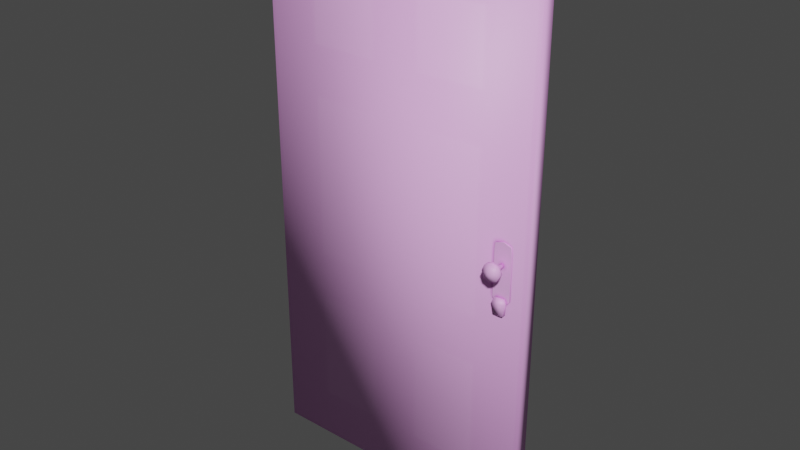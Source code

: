 # Source: wooden_door_01.blend  (saved by Blender 2.91.10; exported with 4.5.12 LTS)
import bpy
from mathutils import Matrix  # noqa: F401  (used for matrix-valued properties, if any)

bpy.ops.wm.read_factory_settings(use_empty=True)
scene = bpy.context.scene
scene.name = 'Scene'

# ---- collections
col_wooden_door_01_phy = bpy.data.collections.new('wooden_door_01_phy'); scene.collection.children.link(col_wooden_door_01_phy)
col_wooden_door_01_ref = bpy.data.collections.new('wooden_door_01_ref'); scene.collection.children.link(col_wooden_door_01_ref)

# ---- images (referenced by path relative to the original .blend; pixels are not part of the script)
import os
ASSET_DIR = os.environ.get("B2B_ASSET_DIR", "")  # directory of the original .blend (textures are referenced by path, not embedded)
HERE = os.path.dirname(os.path.abspath(__file__))  # packed textures are extracted next to this script under _unpacked/

def load_image(name, relpath, width, height, colorspace="sRGB"):
    """Load a texture the original file referenced (path relative to the .blend, or extracted next to this script)."""
    p = next((c for c in (os.path.join(HERE, relpath), os.path.join(ASSET_DIR, relpath)) if relpath and os.path.exists(c)), "")
    if p:
        img = bpy.data.images.load(p, check_existing=True)
        img.name = name
    else:  # same state as the original file: an image datablock whose file is absent (Cycles renders it pink)
        img = bpy.data.images.new(name, width, height)
        img.source = "FILE"
        img.filepath = "//" + (relpath or name)
    img.colorspace_settings.name = colorspace
    return img
img_untitled_002 = load_image('Untitled.002', '', 1024, 1024, 'sRGB')
img_untitled_001 = load_image('Untitled.001', 'wooden_door_01.png', 1024, 1024, 'sRGB')

# ---- materials (node trees are filled in below, after node groups)
mat_wooden_door_01 = bpy.data.materials.new('wooden_door_01')

# ---- material node trees
mat_wooden_door_01.use_nodes = True; mat_wooden_door_01.node_tree.nodes.clear()
_N = mat_wooden_door_01.node_tree.nodes; _L = mat_wooden_door_01.node_tree.links
n0 = _N.new('ShaderNodeBsdfPrincipled'); n0.name = 'Principled BSDF'; n0.location = (10, 300)
n0.distribution = 'GGX'
n0.subsurface_method = 'BURLEY'
n0.inputs[3].default_value = 1.45
n0.inputs[27].default_value = (0.0, 0.0, 0.0, 1.0)
n0.inputs[28].default_value = 1.0
n1 = _N.new('ShaderNodeOutputMaterial'); n1.name = 'Material Output'; n1.location = (300, 300)
n2 = _N.new('ShaderNodeAmbientOcclusion'); n2.name = 'Ambient Occlusion'; n2.location = (-529, 25)
n3 = _N.new('ShaderNodeMix'); n3.name = 'Mix'; n3.location = (-251, 182)
n3.data_type = 'RGBA'
n4 = _N.new('ShaderNodeTexImage'); n4.name = 'Image Texture.001'; n4.location = (-539, 305)
n4.image = img_untitled_002
n5 = _N.new('ShaderNodeTexImage'); n5.name = 'Image Texture'; n5.location = (-836, 381)
n5.image = img_untitled_001
_L.new(n0.outputs[0], n1.inputs[0])
_L.new(n2.outputs[0], n3.inputs[7])
_L.new(n4.outputs[0], n3.inputs[6])
_L.new(n3.outputs[2], n0.inputs[0])
n1.is_active_output = True

# ---- world
world_world = bpy.data.worlds.new('World'); scene.world = world_world
world_world.use_nodes = True; world_world.node_tree.nodes.clear()
_N = world_world.node_tree.nodes; _L = world_world.node_tree.links
n0 = _N.new('ShaderNodeOutputWorld'); n0.name = 'World Output'; n0.location = (300, 300)
n1 = _N.new('ShaderNodeBackground'); n1.name = 'Background'; n1.location = (10, 300)
n1.inputs[0].default_value = (0.05088, 0.05088, 0.05088, 1.0)
_L.new(n1.outputs[0], n0.inputs[0])
n0.is_active_output = True
world_world.color = (0.05088, 0.05088, 0.05088)
world_world.use_sun_shadow = False
world_world.sun_shadow_jitter_overblur = 0.0

# ---- meshes
me_plane = bpy.data.meshes.new('Plane')
me_plane.from_pydata([(0.344, -0.4469, 0.02932), (17.94, -0.4469, 0.02932), (0.344, -0.4469, 33.54), (17.94, -0.4469, 33.54), (17.94, 0.4176, 33.54), (0.344, 0.4176, 33.54), (17.94, 0.4176, 0.02932), (0.344, 0.4176, 0.02932)], [], [(0, 1, 3, 2), (6, 4, 3, 1), (5, 7, 0, 2), (7, 5, 4, 6), (7, 6, 1, 0), (4, 5, 2, 3)])
me_plane.polygons.foreach_set('use_smooth', [True] * 6)
_uv = me_plane.uv_layers.new(name='UVMap')
_uv.uv.foreach_set('vector', [0.0, 0.0, 0.0, 0.0, 0.0, 0.0, 0.0, 0.0, 0.0, 0.0, 0.0, 0.0, 0.0, 0.0, 0.0, 0.0, 0.0, 0.0, 0.0, 0.0, 0.0, 0.0, 0.0, 0.0, 0.0, 0.0, 0.0, 0.0, 0.0, 0.0, 0.0, 0.0, 0.0, 0.0, 0.0, 0.0, 0.0, 0.0, 0.0, 0.0, 0.0, 0.0, 0.0, 0.0, 0.0, 0.0, 0.0, 0.0])
_uv = me_plane.uv_layers.new(name='bake')
_uv.uv.foreach_set('vector', [0.9314, 4.075e-08, 0.4657, 0.0, 0.4657, 0.8868, 0.9314, 0.8868, 0.9543, 0.0, 0.9543, 0.8868, 0.9771, 0.8868, 0.9771, 1.979e-09, 0.9543, 0.8868, 0.9543, 1.979e-09, 0.9314, 0.0, 0.9314, 0.8868, 5.96e-08, 0.0, 0.0, 0.8868, 0.4657, 0.8868, 0.4657, 4.075e-08, 1.0, 0.9314, 1.0, 0.4657, 0.9771, 0.4657, 0.9771, 0.9314, 1.0, 0.4657, 1.0, 0.0, 0.9771, 0.0, 0.9771, 0.4657])
_uv.active_render = True
me_plane.materials.append(mat_wooden_door_01)
me_plane.use_remesh_fix_poles = True
me_plane.use_remesh_preserve_attributes = False
me_plane.use_mirror_vertex_groups = False
me_plane.update()
me_plane_001 = bpy.data.meshes.new('Plane.001')
me_plane_001.from_pydata([(17.92, -0.4064, 33.63), (0.3658, -0.4064, 33.63), (17.92, -0.4064, 0.0), (0.3658, -0.4064, 0.0), (17.92, -0.4064, 13.08), (0.3658, -0.4064, 13.08), (9.144, -0.4064, 33.63), (15.0, -0.4064, 13.08), (15.0, -0.4064, 26.32), (3.292, -0.4064, 30.71), (7.681, -0.4064, 30.71), (10.61, -0.4064, 30.71), (10.61, -0.4064, 23.39), (7.681, -0.4064, 10.15), (10.61, -0.4064, 10.15), (15.0, -0.4064, 10.15), (15.0, -0.4064, 2.926), (3.699, -0.1376, 13.48), (7.274, -0.1376, 13.48), (3.699, -0.1376, 26.72), (7.274, -0.1376, 26.72), (3.699, -0.1376, 22.98), (7.274, -0.1376, 22.98), (11.01, -0.1376, 13.48), (14.59, -0.1376, 13.48), (11.01, -0.1376, 26.72), (14.59, -0.1376, 26.72), (11.01, -0.1376, 22.98), (14.59, -0.1376, 22.98), (3.699, -0.1376, 30.3), (7.274, -0.1376, 30.3), (11.01, -0.1376, 30.3), (14.59, -0.1376, 30.3), (3.699, -0.1376, 9.743), (3.699, -0.1376, 3.334), (7.274, -0.1376, 9.743), (7.274, -0.1376, 3.334), (11.01, -0.1376, 9.743), (11.01, -0.1376, 3.334), (14.59, -0.1376, 9.743), (14.59, -0.1376, 3.334), (3.292, -0.4064, 13.08), (7.681, -0.4064, 13.08), (3.292, -0.4064, 26.32), (7.681, -0.4064, 26.32), (3.292, -0.4064, 23.39), (7.681, -0.4064, 23.39), (10.61, -0.4064, 13.08), (10.61, -0.4064, 26.32), (15.0, -0.4064, 23.39), (15.0, -0.4064, 30.71), (3.292, -0.4064, 10.15), (3.292, -0.4064, 2.926), (7.681, -0.4064, 2.926), (10.61, -0.4064, 2.926), (16.46, -1.615, 17.62), (16.07, -1.615, 17.46), (15.92, -1.615, 17.08), (16.07, -1.615, 16.7), (16.46, -1.615, 16.54), (16.84, -1.615, 16.7), (17.0, -1.615, 17.08), (16.84, -1.615, 17.46), (16.46, -1.801, 17.08), (17.0, -1.319, 17.08), (16.84, -1.319, 16.7), (16.46, -1.319, 16.54), (16.08, -1.319, 16.7), (15.92, -1.319, 17.08), (16.08, -1.319, 17.46), (16.46, -1.319, 17.62), (16.84, -1.319, 17.46), (16.63, -1.047, 17.08), (16.58, -1.047, 16.96), (16.46, -1.047, 16.91), (16.34, -1.047, 16.96), (16.29, -1.047, 17.08), (16.34, -1.047, 17.2), (16.46, -1.047, 17.25), (16.58, -1.047, 17.2), (16.57, -0.521, 17.08), (16.54, -0.521, 17.0), (16.46, -0.521, 16.97), (16.38, -0.521, 17.0), (16.35, -0.521, 17.08), (16.38, -0.521, 17.16), (16.46, -0.521, 17.19), (16.54, -0.521, 17.16), (15.96, -0.5532, 18.28), (17.0, -0.5532, 15.05), (17.0, -0.5532, 17.89), (16.96, -0.5532, 18.28), (16.17, -0.5532, 14.76), (16.75, -0.4021, 14.76), (17.0, -0.4021, 15.05), (15.92, -0.4021, 15.05), (16.16, -0.5368, 15.16), (16.16, -0.7155, 15.16), (16.1, -0.8693, 14.93), (16.82, -0.5368, 14.93), (16.1, -0.5368, 14.93), (16.76, -0.5368, 15.16), (16.82, -0.8693, 14.93), (16.76, -0.7155, 15.16), (16.16, -0.7625, 14.19), (16.46, -0.6883, 14.09), (16.76, -0.7625, 14.19), (16.16, -0.5368, 14.19), (16.46, -0.5368, 14.09), (16.76, -0.5368, 14.19), (16.46, -0.5532, 18.44), (15.92, -0.5532, 17.89), (16.75, -0.5532, 14.76), (15.92, -0.5532, 15.05), (16.46, -0.4021, 18.44), (15.96, -0.4021, 18.28), (15.92, -0.4021, 17.89), (17.0, -0.4021, 17.89), (16.96, -0.4021, 18.28), (16.17, -0.4021, 14.76), (17.92, 0.4064, 33.63), (0.3658, 0.4064, 33.63), (17.92, 0.4064, 0.0), (0.3658, 0.4064, 0.0), (17.92, 0.4064, 13.08), (0.3658, 0.4064, 13.08), (9.144, 0.4064, 33.63), (15.0, 0.4064, 13.08), (15.0, 0.4064, 26.32), (3.292, 0.4064, 30.71), (7.681, 0.4064, 30.71), (10.61, 0.4064, 30.71), (10.61, 0.4064, 23.39), (7.681, 0.4064, 10.15), (10.61, 0.4064, 10.15), (15.0, 0.4064, 10.15), (15.0, 0.4064, 2.926), (3.699, 0.1376, 13.48), (7.274, 0.1376, 13.48), (3.699, 0.1376, 26.72), (7.274, 0.1376, 26.72), (3.699, 0.1376, 22.98), (7.274, 0.1376, 22.98), (11.01, 0.1376, 13.48), (14.59, 0.1376, 13.48), (11.01, 0.1376, 26.72), (14.59, 0.1376, 26.72), (11.01, 0.1376, 22.98), (14.59, 0.1376, 22.98), (3.699, 0.1376, 30.3), (7.274, 0.1376, 30.3), (11.01, 0.1376, 30.3), (14.59, 0.1376, 30.3), (3.699, 0.1376, 9.743), (3.699, 0.1376, 3.334), (7.274, 0.1376, 9.743), (7.274, 0.1376, 3.334), (11.01, 0.1376, 9.743), (11.01, 0.1376, 3.334), (14.59, 0.1376, 9.743), (14.59, 0.1376, 3.334), (3.292, 0.4064, 13.08), (7.681, 0.4064, 13.08), (3.292, 0.4064, 26.32), (7.681, 0.4064, 26.32), (3.292, 0.4064, 23.39), (7.681, 0.4064, 23.39), (10.61, 0.4064, 13.08), (10.61, 0.4064, 26.32), (15.0, 0.4064, 23.39), (15.0, 0.4064, 30.71), (3.292, 0.4064, 10.15), (3.292, 0.4064, 2.926), (7.681, 0.4064, 2.926), (10.61, 0.4064, 2.926), (16.46, 1.615, 17.62), (16.07, 1.615, 17.46), (15.92, 1.615, 17.08), (16.07, 1.615, 16.7), (16.46, 1.615, 16.54), (16.84, 1.615, 16.7), (17.0, 1.615, 17.08), (16.84, 1.615, 17.46), (16.46, 1.801, 17.08), (17.0, 1.319, 17.08), (16.84, 1.319, 16.7), (16.46, 1.319, 16.54), (16.08, 1.319, 16.7), (15.92, 1.319, 17.08), (16.08, 1.319, 17.46), (16.46, 1.319, 17.62), (16.84, 1.319, 17.46), (16.63, 1.047, 17.08), (16.58, 1.047, 16.96), (16.46, 1.047, 16.91), (16.34, 1.047, 16.96), (16.29, 1.047, 17.08), (16.34, 1.047, 17.2), (16.46, 1.047, 17.25), (16.58, 1.047, 17.2), (16.57, 0.521, 17.08), (16.54, 0.521, 17.0), (16.46, 0.521, 16.97), (16.38, 0.521, 17.0), (16.35, 0.521, 17.08), (16.38, 0.521, 17.16), (16.46, 0.521, 17.19), (16.54, 0.521, 17.16), (15.96, 0.5532, 18.28), (17.0, 0.5532, 15.05), (17.0, 0.5532, 17.89), (16.96, 0.5532, 18.28), (16.17, 0.5532, 14.76), (16.75, 0.4021, 14.76), (17.0, 0.4021, 15.05), (15.92, 0.4021, 15.05), (16.16, 0.5368, 15.16), (16.16, 0.7155, 15.16), (16.1, 0.8693, 14.93), (16.82, 0.5368, 14.93), (16.1, 0.5368, 14.93), (16.76, 0.5368, 15.16), (16.82, 0.8693, 14.93), (16.76, 0.7155, 15.16), (16.16, 0.7625, 14.19), (16.46, 0.6883, 14.09), (16.76, 0.7625, 14.19), (16.16, 0.5368, 14.19), (16.46, 0.5368, 14.09), (16.76, 0.5368, 14.19), (16.46, 0.5532, 18.44), (15.92, 0.5532, 17.89), (16.75, 0.5532, 14.76), (15.92, 0.5532, 15.05), (16.46, 0.4021, 18.44), (15.96, 0.4021, 18.28), (15.92, 0.4021, 17.89), (17.0, 0.4021, 17.89), (16.96, 0.4021, 18.28), (16.17, 0.4021, 14.76)], [], [(15, 4, 7), (53, 54, 14, 13), (42, 47, 12, 46), (44, 48, 11, 10), (49, 4, 0, 8), (5, 45, 43, 1), (9, 10, 6, 1), (5, 51, 41), (51, 13, 42, 41), (45, 46, 44, 43), (12, 49, 8, 48), (14, 15, 7, 47), (11, 50, 0, 6), (6, 10, 11), (1, 43, 9), (8, 0, 50), (42, 13, 14, 47), (46, 12, 48, 44), (5, 41, 45), (7, 4, 49), (2, 16, 54), (3, 53, 52), (3, 52, 51, 5), (16, 2, 4, 15), (3, 2, 54, 53), (19, 20, 30, 29), (23, 24, 28, 27), (17, 18, 22, 21), (25, 26, 32, 31), (38, 40, 39, 37), (34, 36, 35, 33), (17, 41, 42, 18), (19, 43, 44, 20), (21, 45, 41, 17), (18, 42, 46, 22), (23, 47, 7, 24), (25, 48, 8, 26), (27, 12, 47, 23), (24, 7, 49, 28), (29, 9, 43, 19), (20, 44, 10, 30), (31, 11, 48, 25), (26, 8, 50, 32), (32, 50, 11, 31), (30, 10, 9, 29), (28, 49, 12, 27), (22, 46, 45, 21), (33, 51, 52, 34), (36, 53, 13, 35), (37, 14, 54, 38), (40, 16, 15, 39), (38, 54, 16, 40), (39, 15, 14, 37), (34, 52, 53, 36), (35, 13, 51, 33), (62, 63, 61), (60, 63, 59), (58, 63, 57), (56, 63, 55), (55, 63, 62), (61, 63, 60), (59, 63, 58), (57, 63, 56), (61, 64, 71, 62), (59, 66, 65, 60), (57, 68, 67, 58), (55, 70, 69, 56), (62, 71, 70, 55), (60, 65, 64, 61), (58, 67, 66, 59), (56, 69, 68, 57), (69, 77, 76, 68), (67, 75, 74, 66), (65, 73, 72, 64), (71, 79, 78, 70), (68, 76, 75, 67), (66, 74, 73, 65), (64, 72, 79, 71), (70, 78, 77, 69), (79, 87, 86, 78), (78, 86, 85, 77), (76, 84, 83, 75), (74, 82, 81, 73), (72, 80, 87, 79), (77, 85, 84, 76), (75, 83, 82, 74), (73, 81, 80, 72), (92, 112, 89, 113), (91, 110, 90), (90, 111, 113, 89), (119, 95, 94, 93), (88, 111, 110), (90, 110, 111), (98, 97, 96, 100), (97, 103, 101, 96), (98, 102, 103, 97), (105, 104, 107, 108), (104, 106, 102, 98), (104, 98, 100, 107), (101, 103, 102, 99), (106, 105, 108, 109), (105, 106, 104), (102, 106, 109, 99), (89, 94, 117, 90), (88, 115, 116, 111), (92, 119, 93, 112), (111, 116, 95, 113), (113, 95, 119, 92), (91, 90, 117, 118), (112, 93, 94, 89), (110, 114, 115, 88), (110, 91, 118, 114), (122, 124, 4, 2), (121, 125, 5, 1), (120, 126, 6, 0), (126, 121, 1, 6), (124, 120, 0, 4), (123, 122, 2, 3), (125, 123, 3, 5), (135, 127, 124), (173, 133, 134, 174), (162, 166, 132, 167), (164, 130, 131, 168), (169, 128, 120, 124), (125, 121, 163, 165), (129, 121, 126, 130), (125, 161, 171), (171, 161, 162, 133), (165, 163, 164, 166), (132, 168, 128, 169), (134, 167, 127, 135), (131, 126, 120, 170), (126, 131, 130), (121, 129, 163), (128, 170, 120), (162, 167, 134, 133), (166, 164, 168, 132), (125, 165, 161), (127, 169, 124), (122, 174, 136), (123, 172, 173), (123, 125, 171, 172), (136, 135, 124, 122), (123, 173, 174, 122), (139, 149, 150, 140), (143, 147, 148, 144), (137, 141, 142, 138), (145, 151, 152, 146), (158, 157, 159, 160), (154, 153, 155, 156), (137, 138, 162, 161), (139, 140, 164, 163), (141, 137, 161, 165), (138, 142, 166, 162), (143, 144, 127, 167), (145, 146, 128, 168), (147, 143, 167, 132), (144, 148, 169, 127), (149, 139, 163, 129), (140, 150, 130, 164), (151, 145, 168, 131), (146, 152, 170, 128), (152, 151, 131, 170), (150, 149, 129, 130), (148, 147, 132, 169), (142, 141, 165, 166), (153, 154, 172, 171), (156, 155, 133, 173), (157, 158, 174, 134), (160, 159, 135, 136), (158, 160, 136, 174), (159, 157, 134, 135), (154, 156, 173, 172), (155, 153, 171, 133), (182, 181, 183), (180, 179, 183), (178, 177, 183), (176, 175, 183), (175, 182, 183), (181, 180, 183), (179, 178, 183), (177, 176, 183), (181, 182, 191, 184), (179, 180, 185, 186), (177, 178, 187, 188), (175, 176, 189, 190), (182, 175, 190, 191), (180, 181, 184, 185), (178, 179, 186, 187), (176, 177, 188, 189), (189, 188, 196, 197), (187, 186, 194, 195), (185, 184, 192, 193), (191, 190, 198, 199), (188, 187, 195, 196), (186, 185, 193, 194), (184, 191, 199, 192), (190, 189, 197, 198), (199, 198, 206, 207), (198, 197, 205, 206), (196, 195, 203, 204), (194, 193, 201, 202), (192, 199, 207, 200), (197, 196, 204, 205), (195, 194, 202, 203), (193, 192, 200, 201), (212, 233, 209, 232), (211, 210, 230), (210, 209, 233, 231), (239, 213, 214, 215), (208, 230, 231), (210, 231, 230), (218, 220, 216, 217), (217, 216, 221, 223), (218, 217, 223, 222), (225, 228, 227, 224), (224, 218, 222, 226), (224, 227, 220, 218), (221, 219, 222, 223), (226, 229, 228, 225), (225, 224, 226), (222, 219, 229, 226), (209, 210, 237, 214), (208, 231, 236, 235), (212, 232, 213, 239), (231, 233, 215, 236), (233, 212, 239, 215), (211, 238, 237, 210), (232, 209, 214, 213), (230, 208, 235, 234), (230, 234, 238, 211)])
me_plane_001.polygons.foreach_set('use_smooth', [0, 0, 0, 0, 0, 0, 0, 0, 0, 0, 0, 0, 0, 0, 0, 0, 0, 0, 0, 0, 0, 0, 0, 0, 0, 0, 0, 0, 0, 0, 0, 0, 0, 0, 0, 0, 0, 0, 0, 0, 0, 0, 0, 0, 0, 0, 0, 0, 0, 0, 0, 0, 0, 0, 0, 1, 1, 1, 1, 1, 1, 1, 1, 1, 1, 1, 1, 1, 1, 1, 1, 1, 1, 1, 1, 1, 1, 1, 1, 1, 1, 1, 1, 1, 1, 1, 1, 0, 0, 0, 0, 0, 0, 1, 1, 1, 1, 1, 1, 1, 1, 1, 1, 1, 1, 1, 1, 1, 1, 1, 1, 1, 0, 0, 0, 0, 0, 0, 0, 0, 0, 0, 0, 0, 0, 0, 0, 0, 0, 0, 0, 0, 0, 0, 0, 0, 0, 0, 0, 0, 0, 0, 0, 0, 0, 0, 0, 0, 0, 0, 0, 0, 0, 0, 0, 0, 0, 0, 0, 0, 0, 0, 0, 0, 0, 0, 0, 0, 0, 0, 0, 0, 0, 0, 1, 1, 1, 1, 1, 1, 1, 1, 1, 1, 1, 1, 1, 1, 1, 1, 1, 1, 1, 1, 1, 1, 1, 1, 1, 1, 1, 1, 1, 1, 1, 1, 0, 0, 0, 0, 0, 0, 1, 1, 1, 1, 1, 1, 1, 1, 1, 1, 1, 1, 1, 1, 1, 1, 1, 1, 1])
_uv = me_plane_001.uv_layers.new(name='UVMap')
_uv.uv.foreach_set('vector', [0.9102, 0.3022, 0.9946, 0.3886, 0.9095, 0.3885, 0.6927, 0.08681, 0.779, 0.08734, 0.7773, 0.3015, 0.6914, 0.301, 0.6913, 0.3876, 0.7768, 0.3881, 0.7758, 0.6914, 0.6905, 0.6918, 0.6891, 0.7785, 0.7752, 0.7777, 0.7751, 0.9088, 0.6888, 0.9092, 0.9072, 0.6921, 0.9946, 0.3886, 0.9909, 0.9951, 0.9064, 0.7787, 0.4727, 0.3875, 0.5585, 0.6913, 0.5582, 0.7782, 0.4726, 0.9951, 0.558, 0.9086, 0.6888, 0.9092, 0.7321, 0.9942, 0.4726, 0.9951, 0.4727, 0.3875, 0.5587, 0.3003, 0.5576, 0.3875, 0.5587, 0.3003, 0.6914, 0.301, 0.6913, 0.3876, 0.5576, 0.3875, 0.5585, 0.6913, 0.6905, 0.6918, 0.6891, 0.7785, 0.5582, 0.7782, 0.7758, 0.6914, 0.9072, 0.6921, 0.9064, 0.7787, 0.7752, 0.7777, 0.7773, 0.3015, 0.9102, 0.3022, 0.9095, 0.3885, 0.7768, 0.3881, 0.7751, 0.9088, 0.9059, 0.909, 0.9909, 0.9951, 0.7321, 0.9942, 0.7321, 0.9942, 0.6888, 0.9092, 0.7751, 0.9088, 0.4726, 0.9951, 0.5582, 0.7782, 0.558, 0.9086, 0.9064, 0.7787, 0.9909, 0.9951, 0.9059, 0.909, 0.6913, 0.3876, 0.6914, 0.301, 0.7773, 0.3015, 0.7768, 0.3881, 0.6905, 0.6918, 0.7758, 0.6914, 0.7752, 0.7777, 0.6891, 0.7785, 0.4727, 0.3875, 0.5576, 0.3875, 0.5585, 0.6913, 0.9095, 0.3885, 0.9946, 0.3886, 0.9072, 0.6921, 0.9977, 0.002174, 0.9109, 0.08784, 0.779, 0.08734, 0.4726, -0.002002, 0.6927, 0.08681, 0.5595, 0.08526, 0.4726, -0.002002, 0.5595, 0.08526, 0.5587, 0.3003, 0.4727, 0.3875, 0.9109, 0.08784, 0.9977, 0.002174, 0.9946, 0.3886, 0.9102, 0.3022, 0.4726, -0.002002, 0.9977, 0.002174, 0.779, 0.08734, 0.6927, 0.08681, 0.5722, 0.7926, 0.6745, 0.7923, 0.6749, 0.8949, 0.5724, 0.8947, 0.7906, 0.4028, 0.8951, 0.4027, 0.8934, 0.6774, 0.7902, 0.6775, 0.5719, 0.4021, 0.6766, 0.4017, 0.6768, 0.6771, 0.5726, 0.6772, 0.7891, 0.7923, 0.8919, 0.7925, 0.892, 0.8947, 0.7895, 0.8948, 0.7929, 0.1018, 0.8965, 0.102, 0.8961, 0.2875, 0.792, 0.2875, 0.5737, 0.1, 0.678, 0.1009, 0.6776, 0.2863, 0.5732, 0.2863, 0.5719, 0.4021, 0.5576, 0.3875, 0.6913, 0.3876, 0.6766, 0.4017, 0.5722, 0.7926, 0.5582, 0.7782, 0.6891, 0.7785, 0.6745, 0.7923, 0.5726, 0.6772, 0.5585, 0.6913, 0.5576, 0.3875, 0.5719, 0.4021, 0.6766, 0.4017, 0.6913, 0.3876, 0.6905, 0.6918, 0.6768, 0.6771, 0.7906, 0.4028, 0.7768, 0.3881, 0.9095, 0.3885, 0.8951, 0.4027, 0.7891, 0.7923, 0.7752, 0.7777, 0.9064, 0.7787, 0.8919, 0.7925, 0.7902, 0.6775, 0.7758, 0.6914, 0.7768, 0.3881, 0.7906, 0.4028, 0.8951, 0.4027, 0.9095, 0.3885, 0.9072, 0.6921, 0.8934, 0.6774, 0.5724, 0.8947, 0.558, 0.9086, 0.5582, 0.7782, 0.5722, 0.7926, 0.6745, 0.7923, 0.6891, 0.7785, 0.6888, 0.9092, 0.6749, 0.8949, 0.7895, 0.8948, 0.7751, 0.9088, 0.7752, 0.7777, 0.7891, 0.7923, 0.8919, 0.7925, 0.9064, 0.7787, 0.9059, 0.909, 0.892, 0.8947, 0.892, 0.8947, 0.9059, 0.909, 0.7751, 0.9088, 0.7895, 0.8948, 0.6749, 0.8949, 0.6888, 0.9092, 0.558, 0.9086, 0.5724, 0.8947, 0.8934, 0.6774, 0.9072, 0.6921, 0.7758, 0.6914, 0.7902, 0.6775, 0.6768, 0.6771, 0.6905, 0.6918, 0.5585, 0.6913, 0.5726, 0.6772, 0.5732, 0.2863, 0.5587, 0.3003, 0.5595, 0.08526, 0.5737, 0.1, 0.678, 0.1009, 0.6927, 0.08681, 0.6914, 0.301, 0.6776, 0.2863, 0.792, 0.2875, 0.7773, 0.3015, 0.779, 0.08734, 0.7929, 0.1018, 0.8965, 0.102, 0.9109, 0.08784, 0.9102, 0.3022, 0.8961, 0.2875, 0.7929, 0.1018, 0.779, 0.08734, 0.9109, 0.08784, 0.8965, 0.102, 0.8961, 0.2875, 0.9102, 0.3022, 0.7773, 0.3015, 0.792, 0.2875, 0.5737, 0.1, 0.5595, 0.08526, 0.6927, 0.08681, 0.678, 0.1009, 0.6776, 0.2863, 0.6914, 0.301, 0.5587, 0.3003, 0.5732, 0.2863, 0.3023, 0.03356, 0.2805, 0.04378, 0.2887, 0.02113, 0.2703, 0.02197, 0.2805, 0.04378, 0.2578, 0.03558, 0.2587, 0.054, 0.2805, 0.04378, 0.2723, 0.06643, 0.2907, 0.0656, 0.2805, 0.04378, 0.3031, 0.05198, 0.3031, 0.05198, 0.2805, 0.04378, 0.3023, 0.03356, 0.2887, 0.02113, 0.2805, 0.04378, 0.2703, 0.02197, 0.2578, 0.03558, 0.2805, 0.04378, 0.2587, 0.054, 0.2723, 0.06643, 0.2805, 0.04378, 0.2907, 0.0656, 0.3359, 0.03189, 0.3399, 0.0456, 0.3245, 0.05176, 0.3177, 0.04062, 0.3783, 0.02992, 0.3774, 0.04552, 0.3564, 0.04292, 0.3564, 0.02893, 0.2805, 0.08303, 0.2939, 0.08816, 0.2897, 0.1047, 0.2756, 0.1031, 0.3031, 0.05198, 0.3114, 0.06095, 0.3013, 0.07328, 0.2907, 0.0656, 0.3177, 0.04062, 0.3245, 0.05176, 0.3114, 0.06095, 0.3031, 0.05198, 0.3564, 0.02893, 0.3564, 0.04292, 0.3399, 0.0456, 0.3359, 0.03189, 0.2756, 0.1031, 0.2897, 0.1047, 0.2914, 0.1262, 0.2746, 0.1262, 0.2907, 0.0656, 0.3013, 0.07328, 0.2939, 0.08816, 0.2805, 0.08303, 0.3013, 0.07328, 0.3248, 0.08973, 0.3207, 0.09829, 0.2939, 0.08816, 0.2897, 0.1047, 0.3168, 0.1068, 0.3164, 0.1151, 0.2914, 0.1262, 0.3564, 0.04292, 0.3566, 0.06975, 0.348, 0.07291, 0.3399, 0.0456, 0.3245, 0.05176, 0.3391, 0.07634, 0.3321, 0.0832, 0.3114, 0.06095, 0.2939, 0.08816, 0.3207, 0.09829, 0.3168, 0.1068, 0.2897, 0.1047, 0.3774, 0.04552, 0.3649, 0.06989, 0.3566, 0.06975, 0.3564, 0.04292, 0.3399, 0.0456, 0.348, 0.07291, 0.3391, 0.07634, 0.3245, 0.05176, 0.3114, 0.06095, 0.3321, 0.0832, 0.3248, 0.08973, 0.3013, 0.07328, 0.3391, 0.07634, 0.3598, 0.1053, 0.356, 0.1084, 0.3321, 0.0832, 0.3321, 0.0832, 0.356, 0.1084, 0.3527, 0.1121, 0.3248, 0.08973, 0.3207, 0.09829, 0.3499, 0.1161, 0.3477, 0.1204, 0.3168, 0.1068, 0.3649, 0.06989, 0.3728, 0.0991, 0.3683, 0.1006, 0.3566, 0.06975, 0.348, 0.07291, 0.364, 0.1026, 0.3598, 0.1053, 0.3391, 0.07634, 0.3248, 0.08973, 0.3527, 0.1121, 0.3499, 0.1161, 0.3207, 0.09829, 0.3168, 0.1068, 0.3477, 0.1204, 0.3459, 0.1249, 0.3164, 0.1151, 0.3566, 0.06975, 0.3683, 0.1006, 0.364, 0.1026, 0.348, 0.07291, 0.3304, 0.231, 0.339, 0.2317, 0.3655, 0.2379, 0.3078, 0.2379, 0.3631, 0.4094, 0.3366, 0.4178, 0.3655, 0.389, 0.3655, 0.389, 0.3078, 0.389, 0.3078, 0.2379, 0.3655, 0.2379, 0.3306, 0.2289, 0.3063, 0.2209, 0.3642, 0.2225, 0.3392, 0.2285, 0.3102, 0.4094, 0.3078, 0.389, 0.3366, 0.4178, 0.3655, 0.389, 0.3366, 0.4178, 0.3078, 0.389, 0.3289, 0.153, 0.3143, 0.1514, 0.311, 0.1406, 0.3249, 0.1363, 0.3143, 0.1514, 0.3145, 0.183, 0.3052, 0.1831, 0.305, 0.1515, 0.3289, 0.153, 0.3272, 0.182, 0.3145, 0.183, 0.3143, 0.1514, 0.3721, 0.1675, 0.3646, 0.15, 0.3775, 0.1476, 0.3808, 0.1659, 0.3646, 0.15, 0.365, 0.1852, 0.3272, 0.182, 0.3289, 0.153, 0.3646, 0.15, 0.3289, 0.153, 0.3249, 0.1363, 0.365, 0.1379, 0.3106, 0.1928, 0.3145, 0.183, 0.3272, 0.182, 0.3233, 0.1978, 0.365, 0.1852, 0.3721, 0.1675, 0.3808, 0.1688, 0.378, 0.1872, 0.3721, 0.1675, 0.365, 0.1852, 0.3646, 0.15, 0.3272, 0.182, 0.365, 0.1852, 0.365, 0.1978, 0.3233, 0.1978, 0.3655, 0.2379, 0.3735, 0.2379, 0.3735, 0.389, 0.3655, 0.389, 0.3102, 0.4094, 0.3022, 0.4103, 0.2999, 0.3899, 0.3078, 0.389, 0.3304, 0.231, 0.3306, 0.2289, 0.3392, 0.2285, 0.339, 0.2317, 0.3078, 0.389, 0.2998, 0.389, 0.2998, 0.2379, 0.3078, 0.2379, 0.3078, 0.2379, 0.3063, 0.2209, 0.3306, 0.2289, 0.3304, 0.231, 0.3631, 0.4094, 0.3655, 0.389, 0.3734, 0.3899, 0.3711, 0.4103, 0.339, 0.2317, 0.3392, 0.2285, 0.3642, 0.2225, 0.3655, 0.2379, 0.3366, 0.4178, 0.3342, 0.4254, 0.3077, 0.417, 0.3102, 0.4094, 0.3366, 0.4178, 0.3631, 0.4094, 0.3656, 0.417, 0.3391, 0.4254, 0.418, 2.384e-07, 0.418, 0.3673, 0.3952, 0.3673, 0.3952, 2.384e-07, 0.4411, 0.0, 0.4411, 0.5775, 0.4183, 0.5775, 0.4183, 0.0, 0.4674, 0.4952, 0.4674, 0.7418, 0.4445, 0.7418, 0.4445, 0.4952, 0.4674, 0.7418, 0.4674, 0.9884, 0.4445, 0.9884, 0.4445, 0.7418, 0.418, 0.3673, 0.418, 0.9448, 0.3952, 0.9448, 0.3952, 0.3673, 0.4677, 9.196e-05, 0.4677, 0.4933, 0.4448, 0.4933, 0.4448, 9.202e-05, 0.4411, 0.5775, 0.4411, 0.9448, 0.4183, 0.9448, 0.4183, 0.5775, 0.9102, 0.3022, 0.9095, 0.3885, 0.9946, 0.3886, 0.6927, 0.08681, 0.6914, 0.301, 0.7773, 0.3015, 0.779, 0.08734, 0.6913, 0.3876, 0.6905, 0.6918, 0.7758, 0.6914, 0.7768, 0.3881, 0.6891, 0.7785, 0.6888, 0.9092, 0.7751, 0.9088, 0.7752, 0.7777, 0.9072, 0.6921, 0.9064, 0.7787, 0.9909, 0.9951, 0.9946, 0.3886, 0.4727, 0.3875, 0.4726, 0.9951, 0.5582, 0.7782, 0.5585, 0.6913, 0.558, 0.9086, 0.4726, 0.9951, 0.7321, 0.9942, 0.6888, 0.9092, 0.4727, 0.3875, 0.5576, 0.3875, 0.5587, 0.3003, 0.5587, 0.3003, 0.5576, 0.3875, 0.6913, 0.3876, 0.6914, 0.301, 0.5585, 0.6913, 0.5582, 0.7782, 0.6891, 0.7785, 0.6905, 0.6918, 0.7758, 0.6914, 0.7752, 0.7777, 0.9064, 0.7787, 0.9072, 0.6921, 0.7773, 0.3015, 0.7768, 0.3881, 0.9095, 0.3885, 0.9102, 0.3022, 0.7751, 0.9088, 0.7321, 0.9942, 0.9909, 0.9951, 0.9059, 0.909, 0.7321, 0.9942, 0.7751, 0.9088, 0.6888, 0.9092, 0.4726, 0.9951, 0.558, 0.9086, 0.5582, 0.7782, 0.9064, 0.7787, 0.9059, 0.909, 0.9909, 0.9951, 0.6913, 0.3876, 0.7768, 0.3881, 0.7773, 0.3015, 0.6914, 0.301, 0.6905, 0.6918, 0.6891, 0.7785, 0.7752, 0.7777, 0.7758, 0.6914, 0.4727, 0.3875, 0.5585, 0.6913, 0.5576, 0.3875, 0.9095, 0.3885, 0.9072, 0.6921, 0.9946, 0.3886, 0.9977, 0.002174, 0.779, 0.08734, 0.9109, 0.08784, 0.4726, -0.002002, 0.5595, 0.08526, 0.6927, 0.08681, 0.4726, -0.002002, 0.4727, 0.3875, 0.5587, 0.3003, 0.5595, 0.08526, 0.9109, 0.08784, 0.9102, 0.3022, 0.9946, 0.3886, 0.9977, 0.002174, 0.4726, -0.002002, 0.6927, 0.08681, 0.779, 0.08734, 0.9977, 0.002174, 0.5722, 0.7926, 0.5724, 0.8947, 0.6749, 0.8949, 0.6745, 0.7923, 0.7906, 0.4028, 0.7902, 0.6775, 0.8934, 0.6774, 0.8951, 0.4027, 0.5719, 0.4021, 0.5726, 0.6772, 0.6768, 0.6771, 0.6766, 0.4017, 0.7891, 0.7923, 0.7895, 0.8948, 0.892, 0.8947, 0.8919, 0.7925, 0.7929, 0.1018, 0.792, 0.2875, 0.8961, 0.2875, 0.8965, 0.102, 0.5737, 0.1, 0.5732, 0.2863, 0.6776, 0.2863, 0.678, 0.1009, 0.5719, 0.4021, 0.6766, 0.4017, 0.6913, 0.3876, 0.5576, 0.3875, 0.5722, 0.7926, 0.6745, 0.7923, 0.6891, 0.7785, 0.5582, 0.7782, 0.5726, 0.6772, 0.5719, 0.4021, 0.5576, 0.3875, 0.5585, 0.6913, 0.6766, 0.4017, 0.6768, 0.6771, 0.6905, 0.6918, 0.6913, 0.3876, 0.7906, 0.4028, 0.8951, 0.4027, 0.9095, 0.3885, 0.7768, 0.3881, 0.7891, 0.7923, 0.8919, 0.7925, 0.9064, 0.7787, 0.7752, 0.7777, 0.7902, 0.6775, 0.7906, 0.4028, 0.7768, 0.3881, 0.7758, 0.6914, 0.8951, 0.4027, 0.8934, 0.6774, 0.9072, 0.6921, 0.9095, 0.3885, 0.5724, 0.8947, 0.5722, 0.7926, 0.5582, 0.7782, 0.558, 0.9086, 0.6745, 0.7923, 0.6749, 0.8949, 0.6888, 0.9092, 0.6891, 0.7785, 0.7895, 0.8948, 0.7891, 0.7923, 0.7752, 0.7777, 0.7751, 0.9088, 0.8919, 0.7925, 0.892, 0.8947, 0.9059, 0.909, 0.9064, 0.7787, 0.892, 0.8947, 0.7895, 0.8948, 0.7751, 0.9088, 0.9059, 0.909, 0.6749, 0.8949, 0.5724, 0.8947, 0.558, 0.9086, 0.6888, 0.9092, 0.8934, 0.6774, 0.7902, 0.6775, 0.7758, 0.6914, 0.9072, 0.6921, 0.6768, 0.6771, 0.5726, 0.6772, 0.5585, 0.6913, 0.6905, 0.6918, 0.5732, 0.2863, 0.5737, 0.1, 0.5595, 0.08526, 0.5587, 0.3003, 0.678, 0.1009, 0.6776, 0.2863, 0.6914, 0.301, 0.6927, 0.08681, 0.792, 0.2875, 0.7929, 0.1018, 0.779, 0.08734, 0.7773, 0.3015, 0.8965, 0.102, 0.8961, 0.2875, 0.9102, 0.3022, 0.9109, 0.08784, 0.7929, 0.1018, 0.8965, 0.102, 0.9109, 0.08784, 0.779, 0.08734, 0.8961, 0.2875, 0.792, 0.2875, 0.7773, 0.3015, 0.9102, 0.3022, 0.5737, 0.1, 0.678, 0.1009, 0.6927, 0.08681, 0.5595, 0.08526, 0.6776, 0.2863, 0.5732, 0.2863, 0.5587, 0.3003, 0.6914, 0.301, 0.3023, 0.03356, 0.2887, 0.02113, 0.2805, 0.04378, 0.2703, 0.02197, 0.2578, 0.03558, 0.2805, 0.04378, 0.2587, 0.054, 0.2723, 0.06643, 0.2805, 0.04378, 0.2907, 0.0656, 0.3031, 0.05198, 0.2805, 0.04378, 0.3031, 0.05198, 0.3023, 0.03356, 0.2805, 0.04378, 0.2887, 0.02113, 0.2703, 0.02197, 0.2805, 0.04378, 0.2578, 0.03558, 0.2587, 0.054, 0.2805, 0.04378, 0.2723, 0.06643, 0.2907, 0.0656, 0.2805, 0.04378, 0.3359, 0.03189, 0.3177, 0.04062, 0.3245, 0.05176, 0.3399, 0.0456, 0.3783, 0.02992, 0.3564, 0.02893, 0.3564, 0.04292, 0.3774, 0.04552, 0.2805, 0.08303, 0.2756, 0.1031, 0.2897, 0.1047, 0.2939, 0.08816, 0.3031, 0.05198, 0.2907, 0.0656, 0.3013, 0.07328, 0.3114, 0.06095, 0.3177, 0.04062, 0.3031, 0.05198, 0.3114, 0.06095, 0.3245, 0.05176, 0.3564, 0.02893, 0.3359, 0.03189, 0.3399, 0.0456, 0.3564, 0.04292, 0.2756, 0.1031, 0.2746, 0.1262, 0.2914, 0.1262, 0.2897, 0.1047, 0.2907, 0.0656, 0.2805, 0.08303, 0.2939, 0.08816, 0.3013, 0.07328, 0.3013, 0.07328, 0.2939, 0.08816, 0.3207, 0.09829, 0.3248, 0.08973, 0.2897, 0.1047, 0.2914, 0.1262, 0.3164, 0.1151, 0.3168, 0.1068, 0.3564, 0.04292, 0.3399, 0.0456, 0.348, 0.07291, 0.3566, 0.06975, 0.3245, 0.05176, 0.3114, 0.06095, 0.3321, 0.0832, 0.3391, 0.07634, 0.2939, 0.08816, 0.2897, 0.1047, 0.3168, 0.1068, 0.3207, 0.09829, 0.3774, 0.04552, 0.3564, 0.04292, 0.3566, 0.06975, 0.3649, 0.06989, 0.3399, 0.0456, 0.3245, 0.05176, 0.3391, 0.07634, 0.348, 0.07291, 0.3114, 0.06095, 0.3013, 0.07328, 0.3248, 0.08973, 0.3321, 0.0832, 0.3391, 0.07634, 0.3321, 0.0832, 0.356, 0.1084, 0.3598, 0.1053, 0.3321, 0.0832, 0.3248, 0.08973, 0.3527, 0.1121, 0.356, 0.1084, 0.3207, 0.09829, 0.3168, 0.1068, 0.3477, 0.1204, 0.3499, 0.1161, 0.3649, 0.06989, 0.3566, 0.06975, 0.3683, 0.1006, 0.3728, 0.0991, 0.348, 0.07291, 0.3391, 0.07634, 0.3598, 0.1053, 0.364, 0.1026, 0.3248, 0.08973, 0.3207, 0.09829, 0.3499, 0.1161, 0.3527, 0.1121, 0.3168, 0.1068, 0.3164, 0.1151, 0.3459, 0.1249, 0.3477, 0.1204, 0.3566, 0.06975, 0.348, 0.07291, 0.364, 0.1026, 0.3683, 0.1006, 0.3304, 0.231, 0.3078, 0.2379, 0.3655, 0.2379, 0.339, 0.2317, 0.3631, 0.4094, 0.3655, 0.389, 0.3366, 0.4178, 0.3655, 0.389, 0.3655, 0.2379, 0.3078, 0.2379, 0.3078, 0.389, 0.3306, 0.2289, 0.3392, 0.2285, 0.3642, 0.2225, 0.3063, 0.2209, 0.3102, 0.4094, 0.3366, 0.4178, 0.3078, 0.389, 0.3655, 0.389, 0.3078, 0.389, 0.3366, 0.4178, 0.3289, 0.153, 0.3249, 0.1363, 0.311, 0.1406, 0.3143, 0.1514, 0.3143, 0.1514, 0.305, 0.1515, 0.3052, 0.1831, 0.3145, 0.183, 0.3289, 0.153, 0.3143, 0.1514, 0.3145, 0.183, 0.3272, 0.182, 0.3721, 0.1675, 0.3808, 0.1659, 0.3775, 0.1476, 0.3646, 0.15, 0.3646, 0.15, 0.3289, 0.153, 0.3272, 0.182, 0.365, 0.1852, 0.3646, 0.15, 0.365, 0.1379, 0.3249, 0.1363, 0.3289, 0.153, 0.3106, 0.1928, 0.3233, 0.1978, 0.3272, 0.182, 0.3145, 0.183, 0.365, 0.1852, 0.378, 0.1872, 0.3808, 0.1688, 0.3721, 0.1675, 0.3721, 0.1675, 0.3646, 0.15, 0.365, 0.1852, 0.3272, 0.182, 0.3233, 0.1978, 0.365, 0.1978, 0.365, 0.1852, 0.3655, 0.2379, 0.3655, 0.389, 0.3735, 0.389, 0.3735, 0.2379, 0.3102, 0.4094, 0.3078, 0.389, 0.2999, 0.3899, 0.3022, 0.4103, 0.3304, 0.231, 0.339, 0.2317, 0.3392, 0.2285, 0.3306, 0.2289, 0.3078, 0.389, 0.3078, 0.2379, 0.2998, 0.2379, 0.2998, 0.389, 0.3078, 0.2379, 0.3304, 0.231, 0.3306, 0.2289, 0.3063, 0.2209, 0.3631, 0.4094, 0.3711, 0.4103, 0.3734, 0.3899, 0.3655, 0.389, 0.339, 0.2317, 0.3655, 0.2379, 0.3642, 0.2225, 0.3392, 0.2285, 0.3366, 0.4178, 0.3102, 0.4094, 0.3077, 0.417, 0.3342, 0.4254, 0.3366, 0.4178, 0.3391, 0.4254, 0.3656, 0.417, 0.3631, 0.4094])
_uv = me_plane_001.uv_layers.new(name='bake')
_uv.uv.foreach_set('vector', [0.9102, 0.3022, 0.9946, 0.3886, 0.9095, 0.3885, 0.6927, 0.08681, 0.779, 0.08734, 0.7773, 0.3015, 0.6914, 0.301, 0.6913, 0.3876, 0.7768, 0.3881, 0.7758, 0.6914, 0.6905, 0.6918, 0.6891, 0.7785, 0.7752, 0.7777, 0.7751, 0.9088, 0.6888, 0.9092, 0.9072, 0.6921, 0.9946, 0.3886, 0.9909, 0.9951, 0.9064, 0.7787, 0.4727, 0.3875, 0.5585, 0.6913, 0.5582, 0.7782, 0.4726, 0.9951, 0.558, 0.9086, 0.6888, 0.9092, 0.7321, 0.9942, 0.4726, 0.9951, 0.4727, 0.3875, 0.5587, 0.3003, 0.5576, 0.3875, 0.5587, 0.3003, 0.6914, 0.301, 0.6913, 0.3876, 0.5576, 0.3875, 0.5585, 0.6913, 0.6905, 0.6918, 0.6891, 0.7785, 0.5582, 0.7782, 0.7758, 0.6914, 0.9072, 0.6921, 0.9064, 0.7787, 0.7752, 0.7777, 0.7773, 0.3015, 0.9102, 0.3022, 0.9095, 0.3885, 0.7768, 0.3881, 0.7751, 0.9088, 0.9059, 0.909, 0.9909, 0.9951, 0.7321, 0.9942, 0.7321, 0.9942, 0.6888, 0.9092, 0.7751, 0.9088, 0.4726, 0.9951, 0.5582, 0.7782, 0.558, 0.9086, 0.9064, 0.7787, 0.9909, 0.9951, 0.9059, 0.909, 0.6913, 0.3876, 0.6914, 0.301, 0.7773, 0.3015, 0.7768, 0.3881, 0.6905, 0.6918, 0.7758, 0.6914, 0.7752, 0.7777, 0.6891, 0.7785, 0.4727, 0.3875, 0.5576, 0.3875, 0.5585, 0.6913, 0.9095, 0.3885, 0.9946, 0.3886, 0.9072, 0.6921, 0.9977, 0.002174, 0.9109, 0.08784, 0.779, 0.08734, 0.4726, -0.002002, 0.6927, 0.08681, 0.5595, 0.08526, 0.4726, -0.002002, 0.5595, 0.08526, 0.5587, 0.3003, 0.4727, 0.3875, 0.9109, 0.08784, 0.9977, 0.002174, 0.9946, 0.3886, 0.9102, 0.3022, 0.4726, -0.002002, 0.9977, 0.002174, 0.779, 0.08734, 0.6927, 0.08681, 0.5722, 0.7926, 0.6745, 0.7923, 0.6749, 0.8949, 0.5724, 0.8947, 0.7906, 0.4028, 0.8951, 0.4027, 0.8934, 0.6774, 0.7902, 0.6775, 0.5719, 0.4021, 0.6766, 0.4017, 0.6768, 0.6771, 0.5726, 0.6772, 0.7891, 0.7923, 0.8919, 0.7925, 0.892, 0.8947, 0.7895, 0.8948, 0.7929, 0.1018, 0.8965, 0.102, 0.8961, 0.2875, 0.792, 0.2875, 0.5737, 0.1, 0.678, 0.1009, 0.6776, 0.2863, 0.5732, 0.2863, 0.5719, 0.4021, 0.5576, 0.3875, 0.6913, 0.3876, 0.6766, 0.4017, 0.5722, 0.7926, 0.5582, 0.7782, 0.6891, 0.7785, 0.6745, 0.7923, 0.5726, 0.6772, 0.5585, 0.6913, 0.5576, 0.3875, 0.5719, 0.4021, 0.6766, 0.4017, 0.6913, 0.3876, 0.6905, 0.6918, 0.6768, 0.6771, 0.7906, 0.4028, 0.7768, 0.3881, 0.9095, 0.3885, 0.8951, 0.4027, 0.7891, 0.7923, 0.7752, 0.7777, 0.9064, 0.7787, 0.8919, 0.7925, 0.7902, 0.6775, 0.7758, 0.6914, 0.7768, 0.3881, 0.7906, 0.4028, 0.8951, 0.4027, 0.9095, 0.3885, 0.9072, 0.6921, 0.8934, 0.6774, 0.5724, 0.8947, 0.558, 0.9086, 0.5582, 0.7782, 0.5722, 0.7926, 0.6745, 0.7923, 0.6891, 0.7785, 0.6888, 0.9092, 0.6749, 0.8949, 0.7895, 0.8948, 0.7751, 0.9088, 0.7752, 0.7777, 0.7891, 0.7923, 0.8919, 0.7925, 0.9064, 0.7787, 0.9059, 0.909, 0.892, 0.8947, 0.892, 0.8947, 0.9059, 0.909, 0.7751, 0.9088, 0.7895, 0.8948, 0.6749, 0.8949, 0.6888, 0.9092, 0.558, 0.9086, 0.5724, 0.8947, 0.8934, 0.6774, 0.9072, 0.6921, 0.7758, 0.6914, 0.7902, 0.6775, 0.6768, 0.6771, 0.6905, 0.6918, 0.5585, 0.6913, 0.5726, 0.6772, 0.5732, 0.2863, 0.5587, 0.3003, 0.5595, 0.08526, 0.5737, 0.1, 0.678, 0.1009, 0.6927, 0.08681, 0.6914, 0.301, 0.6776, 0.2863, 0.792, 0.2875, 0.7773, 0.3015, 0.779, 0.08734, 0.7929, 0.1018, 0.8965, 0.102, 0.9109, 0.08784, 0.9102, 0.3022, 0.8961, 0.2875, 0.7929, 0.1018, 0.779, 0.08734, 0.9109, 0.08784, 0.8965, 0.102, 0.8961, 0.2875, 0.9102, 0.3022, 0.7773, 0.3015, 0.792, 0.2875, 0.5737, 0.1, 0.5595, 0.08526, 0.6927, 0.08681, 0.678, 0.1009, 0.6776, 0.2863, 0.6914, 0.301, 0.5587, 0.3003, 0.5732, 0.2863, 0.3023, 0.03356, 0.2805, 0.04378, 0.2887, 0.02113, 0.2703, 0.02197, 0.2805, 0.04378, 0.2578, 0.03558, 0.2587, 0.054, 0.2805, 0.04378, 0.2723, 0.06643, 0.2907, 0.0656, 0.2805, 0.04378, 0.3031, 0.05198, 0.3031, 0.05198, 0.2805, 0.04378, 0.3023, 0.03356, 0.2887, 0.02113, 0.2805, 0.04378, 0.2703, 0.02197, 0.2578, 0.03558, 0.2805, 0.04378, 0.2587, 0.054, 0.2723, 0.06643, 0.2805, 0.04378, 0.2907, 0.0656, 0.3359, 0.03189, 0.3399, 0.0456, 0.3245, 0.05176, 0.3177, 0.04062, 0.3783, 0.02992, 0.3774, 0.04552, 0.3564, 0.04292, 0.3564, 0.02893, 0.2805, 0.08303, 0.2939, 0.08816, 0.2897, 0.1047, 0.2756, 0.1031, 0.3031, 0.05198, 0.3114, 0.06095, 0.3013, 0.07328, 0.2907, 0.0656, 0.3177, 0.04062, 0.3245, 0.05176, 0.3114, 0.06095, 0.3031, 0.05198, 0.3564, 0.02893, 0.3564, 0.04292, 0.3399, 0.0456, 0.3359, 0.03189, 0.2756, 0.1031, 0.2897, 0.1047, 0.2914, 0.1262, 0.2746, 0.1262, 0.2907, 0.0656, 0.3013, 0.07328, 0.2939, 0.08816, 0.2805, 0.08303, 0.3013, 0.07328, 0.3248, 0.08973, 0.3207, 0.09829, 0.2939, 0.08816, 0.2897, 0.1047, 0.3168, 0.1068, 0.3164, 0.1151, 0.2914, 0.1262, 0.3564, 0.04292, 0.3566, 0.06975, 0.348, 0.07291, 0.3399, 0.0456, 0.3245, 0.05176, 0.3391, 0.07634, 0.3321, 0.0832, 0.3114, 0.06095, 0.2939, 0.08816, 0.3207, 0.09829, 0.3168, 0.1068, 0.2897, 0.1047, 0.3774, 0.04552, 0.3649, 0.06989, 0.3566, 0.06975, 0.3564, 0.04292, 0.3399, 0.0456, 0.348, 0.07291, 0.3391, 0.07634, 0.3245, 0.05176, 0.3114, 0.06095, 0.3321, 0.0832, 0.3248, 0.08973, 0.3013, 0.07328, 0.3391, 0.07634, 0.3598, 0.1053, 0.356, 0.1084, 0.3321, 0.0832, 0.3321, 0.0832, 0.356, 0.1084, 0.3527, 0.1121, 0.3248, 0.08973, 0.3207, 0.09829, 0.3499, 0.1161, 0.3477, 0.1204, 0.3168, 0.1068, 0.3649, 0.06989, 0.3728, 0.0991, 0.3683, 0.1006, 0.3566, 0.06975, 0.348, 0.07291, 0.364, 0.1026, 0.3598, 0.1053, 0.3391, 0.07634, 0.3248, 0.08973, 0.3527, 0.1121, 0.3499, 0.1161, 0.3207, 0.09829, 0.3168, 0.1068, 0.3477, 0.1204, 0.3459, 0.1249, 0.3164, 0.1151, 0.3566, 0.06975, 0.3683, 0.1006, 0.364, 0.1026, 0.348, 0.07291, 0.3304, 0.231, 0.339, 0.2317, 0.3655, 0.2379, 0.3078, 0.2379, 0.3631, 0.4094, 0.3366, 0.4178, 0.3655, 0.389, 0.3655, 0.389, 0.3078, 0.389, 0.3078, 0.2379, 0.3655, 0.2379, 0.3306, 0.2289, 0.3063, 0.2209, 0.3642, 0.2225, 0.3392, 0.2285, 0.3102, 0.4094, 0.3078, 0.389, 0.3366, 0.4178, 0.3655, 0.389, 0.3366, 0.4178, 0.3078, 0.389, 0.3289, 0.153, 0.3143, 0.1514, 0.311, 0.1406, 0.3249, 0.1363, 0.3143, 0.1514, 0.3145, 0.183, 0.3052, 0.1831, 0.305, 0.1515, 0.3289, 0.153, 0.3272, 0.182, 0.3145, 0.183, 0.3143, 0.1514, 0.3721, 0.1675, 0.3646, 0.15, 0.3775, 0.1476, 0.3808, 0.1659, 0.3646, 0.15, 0.365, 0.1852, 0.3272, 0.182, 0.3289, 0.153, 0.3646, 0.15, 0.3289, 0.153, 0.3249, 0.1363, 0.365, 0.1379, 0.3106, 0.1928, 0.3145, 0.183, 0.3272, 0.182, 0.3233, 0.1978, 0.365, 0.1852, 0.3721, 0.1675, 0.3808, 0.1688, 0.378, 0.1872, 0.3721, 0.1675, 0.365, 0.1852, 0.3646, 0.15, 0.3272, 0.182, 0.365, 0.1852, 0.365, 0.1978, 0.3233, 0.1978, 0.3655, 0.2379, 0.3735, 0.2379, 0.3735, 0.389, 0.3655, 0.389, 0.3102, 0.4094, 0.3022, 0.4103, 0.2999, 0.3899, 0.3078, 0.389, 0.3304, 0.231, 0.3306, 0.2289, 0.3392, 0.2285, 0.339, 0.2317, 0.3078, 0.389, 0.2998, 0.389, 0.2998, 0.2379, 0.3078, 0.2379, 0.3078, 0.2379, 0.3063, 0.2209, 0.3306, 0.2289, 0.3304, 0.231, 0.3631, 0.4094, 0.3655, 0.389, 0.3734, 0.3899, 0.3711, 0.4103, 0.339, 0.2317, 0.3392, 0.2285, 0.3642, 0.2225, 0.3655, 0.2379, 0.3366, 0.4178, 0.3342, 0.4254, 0.3077, 0.417, 0.3102, 0.4094, 0.3366, 0.4178, 0.3631, 0.4094, 0.3656, 0.417, 0.3391, 0.4254, 0.418, 2.384e-07, 0.418, 0.3673, 0.3952, 0.3673, 0.3952, 2.384e-07, 0.4411, 0.0, 0.4411, 0.5775, 0.4183, 0.5775, 0.4183, 0.0, 0.4674, 0.4952, 0.4674, 0.7418, 0.4445, 0.7418, 0.4445, 0.4952, 0.4674, 0.7418, 0.4674, 0.9884, 0.4445, 0.9884, 0.4445, 0.7418, 0.418, 0.3673, 0.418, 0.9448, 0.3952, 0.9448, 0.3952, 0.3673, 0.4677, 9.196e-05, 0.4677, 0.4933, 0.4448, 0.4933, 0.4448, 9.202e-05, 0.4411, 0.5775, 0.4411, 0.9448, 0.4183, 0.9448, 0.4183, 0.5775, 0.9102, 0.3022, 0.9095, 0.3885, 0.9946, 0.3886, 0.6927, 0.08681, 0.6914, 0.301, 0.7773, 0.3015, 0.779, 0.08734, 0.6913, 0.3876, 0.6905, 0.6918, 0.7758, 0.6914, 0.7768, 0.3881, 0.6891, 0.7785, 0.6888, 0.9092, 0.7751, 0.9088, 0.7752, 0.7777, 0.9072, 0.6921, 0.9064, 0.7787, 0.9909, 0.9951, 0.9946, 0.3886, 0.4727, 0.3875, 0.4726, 0.9951, 0.5582, 0.7782, 0.5585, 0.6913, 0.558, 0.9086, 0.4726, 0.9951, 0.7321, 0.9942, 0.6888, 0.9092, 0.4727, 0.3875, 0.5576, 0.3875, 0.5587, 0.3003, 0.5587, 0.3003, 0.5576, 0.3875, 0.6913, 0.3876, 0.6914, 0.301, 0.5585, 0.6913, 0.5582, 0.7782, 0.6891, 0.7785, 0.6905, 0.6918, 0.7758, 0.6914, 0.7752, 0.7777, 0.9064, 0.7787, 0.9072, 0.6921, 0.7773, 0.3015, 0.7768, 0.3881, 0.9095, 0.3885, 0.9102, 0.3022, 0.7751, 0.9088, 0.7321, 0.9942, 0.9909, 0.9951, 0.9059, 0.909, 0.7321, 0.9942, 0.7751, 0.9088, 0.6888, 0.9092, 0.4726, 0.9951, 0.558, 0.9086, 0.5582, 0.7782, 0.9064, 0.7787, 0.9059, 0.909, 0.9909, 0.9951, 0.6913, 0.3876, 0.7768, 0.3881, 0.7773, 0.3015, 0.6914, 0.301, 0.6905, 0.6918, 0.6891, 0.7785, 0.7752, 0.7777, 0.7758, 0.6914, 0.4727, 0.3875, 0.5585, 0.6913, 0.5576, 0.3875, 0.9095, 0.3885, 0.9072, 0.6921, 0.9946, 0.3886, 0.9977, 0.002174, 0.779, 0.08734, 0.9109, 0.08784, 0.4726, -0.002002, 0.5595, 0.08526, 0.6927, 0.08681, 0.4726, -0.002002, 0.4727, 0.3875, 0.5587, 0.3003, 0.5595, 0.08526, 0.9109, 0.08784, 0.9102, 0.3022, 0.9946, 0.3886, 0.9977, 0.002174, 0.4726, -0.002002, 0.6927, 0.08681, 0.779, 0.08734, 0.9977, 0.002174, 0.5722, 0.7926, 0.5724, 0.8947, 0.6749, 0.8949, 0.6745, 0.7923, 0.7906, 0.4028, 0.7902, 0.6775, 0.8934, 0.6774, 0.8951, 0.4027, 0.5719, 0.4021, 0.5726, 0.6772, 0.6768, 0.6771, 0.6766, 0.4017, 0.7891, 0.7923, 0.7895, 0.8948, 0.892, 0.8947, 0.8919, 0.7925, 0.7929, 0.1018, 0.792, 0.2875, 0.8961, 0.2875, 0.8965, 0.102, 0.5737, 0.1, 0.5732, 0.2863, 0.6776, 0.2863, 0.678, 0.1009, 0.5719, 0.4021, 0.6766, 0.4017, 0.6913, 0.3876, 0.5576, 0.3875, 0.5722, 0.7926, 0.6745, 0.7923, 0.6891, 0.7785, 0.5582, 0.7782, 0.5726, 0.6772, 0.5719, 0.4021, 0.5576, 0.3875, 0.5585, 0.6913, 0.6766, 0.4017, 0.6768, 0.6771, 0.6905, 0.6918, 0.6913, 0.3876, 0.7906, 0.4028, 0.8951, 0.4027, 0.9095, 0.3885, 0.7768, 0.3881, 0.7891, 0.7923, 0.8919, 0.7925, 0.9064, 0.7787, 0.7752, 0.7777, 0.7902, 0.6775, 0.7906, 0.4028, 0.7768, 0.3881, 0.7758, 0.6914, 0.8951, 0.4027, 0.8934, 0.6774, 0.9072, 0.6921, 0.9095, 0.3885, 0.5724, 0.8947, 0.5722, 0.7926, 0.5582, 0.7782, 0.558, 0.9086, 0.6745, 0.7923, 0.6749, 0.8949, 0.6888, 0.9092, 0.6891, 0.7785, 0.7895, 0.8948, 0.7891, 0.7923, 0.7752, 0.7777, 0.7751, 0.9088, 0.8919, 0.7925, 0.892, 0.8947, 0.9059, 0.909, 0.9064, 0.7787, 0.892, 0.8947, 0.7895, 0.8948, 0.7751, 0.9088, 0.9059, 0.909, 0.6749, 0.8949, 0.5724, 0.8947, 0.558, 0.9086, 0.6888, 0.9092, 0.8934, 0.6774, 0.7902, 0.6775, 0.7758, 0.6914, 0.9072, 0.6921, 0.6768, 0.6771, 0.5726, 0.6772, 0.5585, 0.6913, 0.6905, 0.6918, 0.5732, 0.2863, 0.5737, 0.1, 0.5595, 0.08526, 0.5587, 0.3003, 0.678, 0.1009, 0.6776, 0.2863, 0.6914, 0.301, 0.6927, 0.08681, 0.792, 0.2875, 0.7929, 0.1018, 0.779, 0.08734, 0.7773, 0.3015, 0.8965, 0.102, 0.8961, 0.2875, 0.9102, 0.3022, 0.9109, 0.08784, 0.7929, 0.1018, 0.8965, 0.102, 0.9109, 0.08784, 0.779, 0.08734, 0.8961, 0.2875, 0.792, 0.2875, 0.7773, 0.3015, 0.9102, 0.3022, 0.5737, 0.1, 0.678, 0.1009, 0.6927, 0.08681, 0.5595, 0.08526, 0.6776, 0.2863, 0.5732, 0.2863, 0.5587, 0.3003, 0.6914, 0.301, 0.3023, 0.03356, 0.2887, 0.02113, 0.2805, 0.04378, 0.2703, 0.02197, 0.2578, 0.03558, 0.2805, 0.04378, 0.2587, 0.054, 0.2723, 0.06643, 0.2805, 0.04378, 0.2907, 0.0656, 0.3031, 0.05198, 0.2805, 0.04378, 0.3031, 0.05198, 0.3023, 0.03356, 0.2805, 0.04378, 0.2887, 0.02113, 0.2703, 0.02197, 0.2805, 0.04378, 0.2578, 0.03558, 0.2587, 0.054, 0.2805, 0.04378, 0.2723, 0.06643, 0.2907, 0.0656, 0.2805, 0.04378, 0.3359, 0.03189, 0.3177, 0.04062, 0.3245, 0.05176, 0.3399, 0.0456, 0.3783, 0.02992, 0.3564, 0.02893, 0.3564, 0.04292, 0.3774, 0.04552, 0.2805, 0.08303, 0.2756, 0.1031, 0.2897, 0.1047, 0.2939, 0.08816, 0.3031, 0.05198, 0.2907, 0.0656, 0.3013, 0.07328, 0.3114, 0.06095, 0.3177, 0.04062, 0.3031, 0.05198, 0.3114, 0.06095, 0.3245, 0.05176, 0.3564, 0.02893, 0.3359, 0.03189, 0.3399, 0.0456, 0.3564, 0.04292, 0.2756, 0.1031, 0.2746, 0.1262, 0.2914, 0.1262, 0.2897, 0.1047, 0.2907, 0.0656, 0.2805, 0.08303, 0.2939, 0.08816, 0.3013, 0.07328, 0.3013, 0.07328, 0.2939, 0.08816, 0.3207, 0.09829, 0.3248, 0.08973, 0.2897, 0.1047, 0.2914, 0.1262, 0.3164, 0.1151, 0.3168, 0.1068, 0.3564, 0.04292, 0.3399, 0.0456, 0.348, 0.07291, 0.3566, 0.06975, 0.3245, 0.05176, 0.3114, 0.06095, 0.3321, 0.0832, 0.3391, 0.07634, 0.2939, 0.08816, 0.2897, 0.1047, 0.3168, 0.1068, 0.3207, 0.09829, 0.3774, 0.04552, 0.3564, 0.04292, 0.3566, 0.06975, 0.3649, 0.06989, 0.3399, 0.0456, 0.3245, 0.05176, 0.3391, 0.07634, 0.348, 0.07291, 0.3114, 0.06095, 0.3013, 0.07328, 0.3248, 0.08973, 0.3321, 0.0832, 0.3391, 0.07634, 0.3321, 0.0832, 0.356, 0.1084, 0.3598, 0.1053, 0.3321, 0.0832, 0.3248, 0.08973, 0.3527, 0.1121, 0.356, 0.1084, 0.3207, 0.09829, 0.3168, 0.1068, 0.3477, 0.1204, 0.3499, 0.1161, 0.3649, 0.06989, 0.3566, 0.06975, 0.3683, 0.1006, 0.3728, 0.0991, 0.348, 0.07291, 0.3391, 0.07634, 0.3598, 0.1053, 0.364, 0.1026, 0.3248, 0.08973, 0.3207, 0.09829, 0.3499, 0.1161, 0.3527, 0.1121, 0.3168, 0.1068, 0.3164, 0.1151, 0.3459, 0.1249, 0.3477, 0.1204, 0.3566, 0.06975, 0.348, 0.07291, 0.364, 0.1026, 0.3683, 0.1006, 0.3304, 0.231, 0.3078, 0.2379, 0.3655, 0.2379, 0.339, 0.2317, 0.3631, 0.4094, 0.3655, 0.389, 0.3366, 0.4178, 0.3655, 0.389, 0.3655, 0.2379, 0.3078, 0.2379, 0.3078, 0.389, 0.3306, 0.2289, 0.3392, 0.2285, 0.3642, 0.2225, 0.3063, 0.2209, 0.3102, 0.4094, 0.3366, 0.4178, 0.3078, 0.389, 0.3655, 0.389, 0.3078, 0.389, 0.3366, 0.4178, 0.3289, 0.153, 0.3249, 0.1363, 0.311, 0.1406, 0.3143, 0.1514, 0.3143, 0.1514, 0.305, 0.1515, 0.3052, 0.1831, 0.3145, 0.183, 0.3289, 0.153, 0.3143, 0.1514, 0.3145, 0.183, 0.3272, 0.182, 0.3721, 0.1675, 0.3808, 0.1659, 0.3775, 0.1476, 0.3646, 0.15, 0.3646, 0.15, 0.3289, 0.153, 0.3272, 0.182, 0.365, 0.1852, 0.3646, 0.15, 0.365, 0.1379, 0.3249, 0.1363, 0.3289, 0.153, 0.3106, 0.1928, 0.3233, 0.1978, 0.3272, 0.182, 0.3145, 0.183, 0.365, 0.1852, 0.378, 0.1872, 0.3808, 0.1688, 0.3721, 0.1675, 0.3721, 0.1675, 0.3646, 0.15, 0.365, 0.1852, 0.3272, 0.182, 0.3233, 0.1978, 0.365, 0.1978, 0.365, 0.1852, 0.3655, 0.2379, 0.3655, 0.389, 0.3735, 0.389, 0.3735, 0.2379, 0.3102, 0.4094, 0.3078, 0.389, 0.2999, 0.3899, 0.3022, 0.4103, 0.3304, 0.231, 0.339, 0.2317, 0.3392, 0.2285, 0.3306, 0.2289, 0.3078, 0.389, 0.3078, 0.2379, 0.2998, 0.2379, 0.2998, 0.389, 0.3078, 0.2379, 0.3304, 0.231, 0.3306, 0.2289, 0.3063, 0.2209, 0.3631, 0.4094, 0.3711, 0.4103, 0.3734, 0.3899, 0.3655, 0.389, 0.339, 0.2317, 0.3655, 0.2379, 0.3642, 0.2225, 0.3392, 0.2285, 0.3366, 0.4178, 0.3102, 0.4094, 0.3077, 0.417, 0.3342, 0.4254, 0.3366, 0.4178, 0.3391, 0.4254, 0.3656, 0.417, 0.3631, 0.4094])
_uv.active_render = True
me_plane_001.materials.append(mat_wooden_door_01)
me_plane_001.use_remesh_fix_poles = True
me_plane_001.use_remesh_preserve_attributes = False
me_plane_001.use_mirror_vertex_groups = False
me_plane_001.update()

# ---- objects
ob_wooden_door_01_phy = bpy.data.objects.new('wooden_door_01_phy', me_plane)
ob_wooden_door_01_ref = bpy.data.objects.new('wooden_door_01_ref', me_plane_001)

# ---- transforms, parenting, visibility, modifiers, constraints
ob_wooden_door_01_phy.location = (0.0, 0.0, 0.0)
ob_wooden_door_01_phy.scale = (4.0, 4.0, 4.0)
ob_wooden_door_01_phy.lineart.crease_threshold = 0.0
ob_wooden_door_01_ref.location = (0.0, 0.0, 0.0)
ob_wooden_door_01_ref.scale = (4.0, 4.0, 4.0)
ob_wooden_door_01_ref.lineart.crease_threshold = 0.0

# ---- collection membership
col_wooden_door_01_phy.objects.link(ob_wooden_door_01_phy)
col_wooden_door_01_ref.objects.link(ob_wooden_door_01_ref)

# ---- scene / render settings (as saved in the file)
scene.frame_start = 1; scene.frame_end = 250; scene.frame_set(1)
scene.render.engine = 'CYCLES'
scene.cycles.use_denoising = False
scene.cycles.samples = 128
scene.cycles.sampling_pattern = 'TABULATED_SOBOL'
scene.cycles.use_adaptive_sampling = False
scene.cycles.use_light_tree = False
scene.cycles.bake_type = 'AO'
scene.view_settings.view_transform = 'Filmic'
scene.unit_settings.scale_length = 0.01
bpy.context.view_layer.update()

# ---- added for rendering (the .blend has no active camera and no usable light): camera, sun
cam_auto = bpy.data.cameras.new('AutoCamera')
cam_auto.lens = 50.0
cam_auto.sensor_width = 36.0
cam_auto.clip_end = 2476.61
ob_auto_camera = bpy.data.objects.new('AutoCamera', cam_auto)
scene.collection.objects.link(ob_auto_camera)
ob_auto_camera.location = (177.694, -169.342, 180.162)
ob_auto_camera.rotation_euler = (1.09748, -7.21219e-08, 0.694738)
scene.camera = ob_auto_camera
light_auto_sun = bpy.data.lights.new('AutoSun', 'SUN')
light_auto_sun.energy = 3.0
light_auto_sun.angle = 0.0523599
ob_auto_sun = bpy.data.objects.new('AutoSun', light_auto_sun)
scene.collection.objects.link(ob_auto_sun)
ob_auto_sun.rotation_euler = (0.872665, 0.174533, 0.523599)
bpy.context.view_layer.update()
